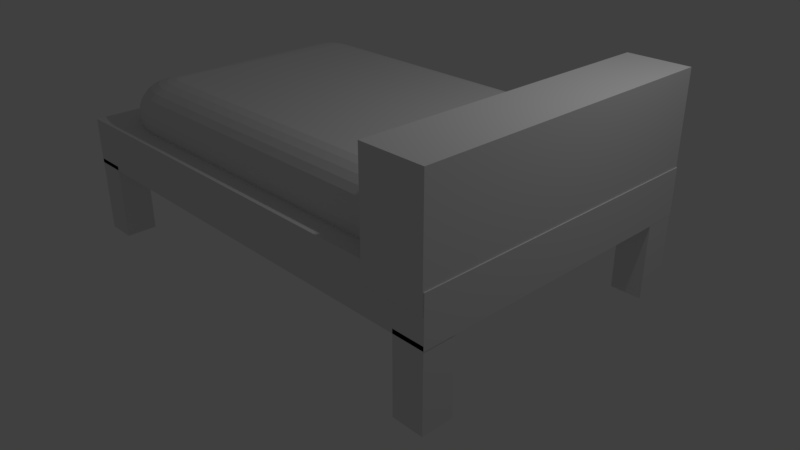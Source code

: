 # Source: bed.blend  (saved by Blender 2.78.0; exported with 4.5.12 LTS)
import bpy
from mathutils import Matrix  # noqa: F401  (used for matrix-valued properties, if any)

bpy.ops.wm.read_factory_settings(use_empty=True)
scene = bpy.context.scene
scene.name = 'Scene'

# ---- collections
col_collection_1 = bpy.data.collections.new('Collection 1'); scene.collection.children.link(col_collection_1)

# ---- world
world_world = bpy.data.worlds.new('World'); scene.world = world_world
world_world.color = (0.05088, 0.05088, 0.05088)
world_world.use_sun_shadow = False
world_world.sun_shadow_jitter_overblur = 0.0
world_world.cycles.sampling_method = 'MANUAL'

# ---- cameras
cam_camera = bpy.data.cameras.new('Camera')
cam_camera.clip_end = 100.0
cam_camera.lens = 35.0
cam_camera.sensor_width = 32.0
cam_camera.sensor_height = 18.0
cam_camera.ortho_scale = 7.314
cam_camera.dof.focus_distance = 0.0
cam_camera.dof.aperture_fstop = 128.0

# ---- lights
light_lamp = bpy.data.lights.new('Lamp', 'POINT')
light_lamp.transmission_factor = 0.0
light_lamp.cutoff_distance = 30.0
light_lamp.energy = 100.0
light_lamp.shadow_buffer_clip_start = 1.001
light_lamp.shadow_soft_size = 0.1
light_lamp.shadow_maximum_resolution = 0.006
light_lamp.use_absolute_resolution = True

# ---- meshes
me_sphere = bpy.data.meshes.new('Sphere')
me_sphere.from_pydata([(0.03806, 4.391, 0.9808), (4.751, 4.575, 0.9239), (4.785, 4.745, 0.8315), (4.814, 4.893, 0.7071), (4.838, 5.015, 0.5556), (4.856, 5.106, 0.3827), (4.868, 5.162, 0.1951), (4.871, 5.181, 7.55e-08), (4.868, 5.162, -0.1951), (4.856, 5.106, -0.3827), (4.838, 5.015, -0.5556), (4.814, 4.893, -0.7071), (4.785, 4.745, -0.8315), (0.07466, 4.575, -0.9239), (0.03806, 4.391, -0.9808), (4.751, 4.38, 0.9808), (4.823, 4.553, 0.9239), (4.889, 4.713, 0.8315), (4.947, 4.853, 0.7071), (4.994, 4.968, 0.5556), (5.03, 5.053, 0.3827), (5.051, 5.106, 0.1951), (5.059, 5.124, 7.55e-08), (5.051, 5.106, -0.1951), (5.03, 5.053, -0.3827), (4.994, 4.968, -0.5556), (4.947, 4.853, -0.7071), (4.889, 4.713, -0.8315), (4.823, 4.553, -0.9239), (0.07466, 4.38, -0.9808), (4.785, 4.362, 0.9808), (4.889, 4.518, 0.9239), (4.985, 4.662, 0.8315), (5.069, 4.788, 0.7071), (5.138, 4.891, 0.5556), (5.189, 4.968, 0.3827), (5.221, 5.015, 0.1951), (5.232, 5.031, 7.55e-08), (5.221, 5.015, -0.1951), (5.189, 4.968, -0.3827), (5.138, 4.891, -0.5556), (5.069, 4.788, -0.7071), (4.985, 4.662, -0.8315), (4.889, 4.518, -0.9239), (4.785, 4.362, -0.9808), (4.814, 4.338, 0.9808), (4.947, 4.47, 0.9239), (5.069, 4.593, 0.8315), (5.176, 4.7, 0.7071), (5.264, 4.788, 0.5556), (5.329, 4.853, 0.3827), (5.37, 4.893, 0.1951), (5.383, 4.907, 7.55e-08), (5.37, 4.893, -0.1951), (5.329, 4.853, -0.3827), (5.264, 4.788, -0.5556), (5.176, 4.7, -0.7071), (5.069, 4.593, -0.8315), (4.947, 4.47, -0.9239), (4.814, 4.338, -0.9808), (4.838, 4.308, 0.9808), (4.994, 4.412, 0.9239), (5.138, 4.508, 0.8315), (5.264, 4.593, 0.7071), (5.368, 4.662, 0.5556), (5.444, 4.713, 0.3827), (5.492, 4.745, 0.1951), (5.508, 4.755, 7.55e-08), (5.492, 4.745, -0.1951), (5.444, 4.713, -0.3827), (5.368, 4.662, -0.5556), (5.264, 4.593, -0.7071), (5.138, 4.508, -0.8315), (4.994, 4.412, -0.9239), (4.838, 4.308, -0.9808), (4.856, 4.274, 0.9808), (5.03, 4.346, 0.9239), (5.189, 4.412, 0.8315), (5.329, 4.47, 0.7071), (5.444, 4.518, 0.5556), (5.53, 4.553, 0.3827), (5.582, 4.575, 0.1951), (5.6, 4.582, 7.55e-08), (5.582, 4.575, -0.1951), (5.53, 4.553, -0.3827), (5.444, 4.518, -0.5556), (5.329, 4.47, -0.7071), (5.189, 4.412, -0.8315), (5.03, 4.346, -0.9239), (4.856, 4.274, -0.9808), (4.868, 4.238, 0.9808), (5.051, 4.274, 0.9239), (5.221, 4.308, 0.8315), (5.37, 4.338, 0.7071), (5.492, 4.362, 0.5556), (5.582, 4.38, 0.3827), (5.638, 4.391, 0.1951), (5.657, 4.395, 7.55e-08), (5.638, 4.391, -0.1951), (5.582, 4.38, -0.3827), (5.492, 4.362, -0.5556), (5.37, 4.338, -0.7071), (5.221, 4.308, -0.8315), (5.051, 4.274, -0.9239), (4.868, 4.238, -0.9808), (4.871, 4.2, 0.9808), (5.059, 4.2, 0.9239), (5.232, 4.2, 0.8315), (5.383, 4.2, 0.7071), (5.508, 4.2, 0.5556), (5.6, 4.2, 0.3827), (5.657, 4.2, 0.1951), (5.676, 4.2, 7.55e-08), (5.657, 4.2, -0.1951), (5.6, 4.2, -0.3827), (5.508, 4.2, -0.5556), (5.383, 4.2, -0.7071), (5.232, 4.2, -0.8315), (5.059, 4.2, -0.9239), (4.871, 4.2, -0.9808), (4.868, -0.03806, 0.9808), (5.051, -0.07466, 0.9239), (5.221, -0.1084, 0.8315), (5.37, -0.138, 0.7071), (5.492, -0.1622, 0.5556), (5.582, -0.1802, 0.3827), (5.638, -0.1913, 0.1951), (5.657, -0.1951, 7.55e-08), (5.638, -0.1913, -0.1951), (5.582, -0.1802, -0.3827), (5.492, -0.1622, -0.5556), (5.37, -0.138, -0.7071), (5.221, -0.1084, -0.8315), (5.051, -0.07466, -0.9239), (4.868, -0.03806, -0.9808), (4.856, -0.07466, 0.9808), (5.03, -0.1464, 0.9239), (5.189, -0.2126, 0.8315), (5.329, -0.2706, 0.7071), (5.444, -0.3182, 0.5556), (5.53, -0.3536, 0.3827), (5.582, -0.3753, 0.1951), (5.6, -0.3827, 7.55e-08), (5.582, -0.3753, -0.1951), (5.53, -0.3536, -0.3827), (5.444, -0.3182, -0.5556), (5.329, -0.2706, -0.7071), (5.189, -0.2126, -0.8315), (5.03, -0.1464, -0.9239), (4.856, -0.07466, -0.9808), (4.838, -0.1084, 0.9808), (4.994, -0.2126, 0.9239), (5.138, -0.3087, 0.8315), (5.264, -0.3928, 0.7071), (5.368, -0.4619, 0.5556), (5.444, -0.5133, 0.3827), (5.492, -0.5449, 0.1951), (5.508, -0.5556, 7.55e-08), (5.492, -0.5449, -0.1951), (5.444, -0.5133, -0.3827), (5.368, -0.4619, -0.5556), (5.264, -0.3928, -0.7071), (5.138, -0.3087, -0.8315), (4.994, -0.2126, -0.9239), (4.838, -0.1084, -0.9808), (4.814, -0.138, 0.9808), (4.947, -0.2706, 0.9239), (5.069, -0.3928, 0.8315), (5.176, -0.5, 0.7071), (5.264, -0.5879, 0.5556), (5.329, -0.6533, 0.3827), (5.37, -0.6935, 0.1951), (5.383, -0.7071, 7.55e-08), (5.37, -0.6935, -0.1951), (5.329, -0.6533, -0.3827), (5.264, -0.5879, -0.5556), (5.176, -0.5, -0.7071), (5.069, -0.3928, -0.8315), (4.947, -0.2706, -0.9239), (4.814, -0.138, -0.9808), (4.785, -0.1622, 0.9808), (4.889, -0.3182, 0.9239), (4.985, -0.4619, 0.8315), (5.069, -0.5879, 0.7071), (5.138, -0.6913, 0.5556), (5.189, -0.7682, 0.3827), (5.221, -0.8155, 0.1951), (5.232, -0.8315, 7.55e-08), (5.221, -0.8155, -0.1951), (5.189, -0.7682, -0.3827), (5.138, -0.6913, -0.5556), (5.069, -0.5879, -0.7071), (4.985, -0.4619, -0.8315), (4.889, -0.3182, -0.9239), (4.785, -0.1622, -0.9808), (4.751, -0.1802, 0.9808), (4.823, -0.3536, 0.9239), (4.889, -0.5133, 0.8315), (4.947, -0.6533, 0.7071), (4.994, -0.7682, 0.5556), (5.03, -0.8536, 0.3827), (5.051, -0.9061, 0.1951), (5.059, -0.9239, 7.55e-08), (5.051, -0.9061, -0.1951), (5.03, -0.8536, -0.3827), (4.994, -0.7682, -0.5556), (4.947, -0.6533, -0.7071), (4.889, -0.5133, -0.8315), (4.823, -0.3536, -0.9239), (4.751, -0.1802, -0.9808), (4.714, -0.1913, 0.9808), (4.751, -0.3753, 0.9239), (4.785, -0.5449, 0.8315), (4.814, -0.6935, 0.7071), (4.838, -0.8155, 0.5556), (4.856, -0.9061, 0.3827), (4.868, -0.9619, 0.1951), (4.871, -0.9808, 7.55e-08), (4.868, -0.9619, -0.1951), (4.856, -0.9061, -0.3827), (4.838, -0.8155, -0.5556), (4.814, -0.6935, -0.7071), (4.785, -0.5449, -0.8315), (4.751, -0.3753, -0.9239), (4.714, -0.1913, -0.9808), (-7.212e-09, -0.1951, 0.9808), (4.122e-08, -0.3827, 0.9239), (2.632e-08, -0.5556, 0.8315), (-2.584e-08, -0.7071, 0.7071), (-8.544e-08, -0.8315, 0.5556), (6.357e-08, -0.9239, 0.3827), (-8.544e-08, -0.9808, 0.1951), (-1.003e-07, -1.0, 7.55e-08), (-8.544e-08, -0.9808, -0.1951), (6.357e-08, -0.9239, -0.3827), (-8.544e-08, -0.8315, -0.5556), (-2.584e-08, -0.7071, -0.7071), (-1.094e-08, -0.5556, -0.8315), (3.964e-09, -0.3827, -0.9239), (3.964e-09, -0.1951, -0.9808), (-0.03806, -0.1913, 0.9808), (-0.07466, -0.3753, 0.9239), (-0.1084, -0.5449, 0.8315), (-0.1379, -0.6935, 0.7071), (-0.1622, -0.8155, 0.5556), (-0.1802, -0.9061, 0.3827), (-0.1913, -0.9619, 0.1951), (-0.1951, -0.9808, 7.55e-08), (-0.1913, -0.9619, -0.1951), (-0.1802, -0.9061, -0.3827), (-0.1622, -0.8155, -0.5556), (-0.1379, -0.6935, -0.7071), (-0.1084, -0.5449, -0.8315), (-0.07466, -0.3753, -0.9239), (-0.03806, -0.1913, -0.9808), (-0.07466, -0.1802, 0.9808), (-0.1464, -0.3536, 0.9239), (-0.2126, -0.5133, 0.8315), (-0.2706, -0.6533, 0.7071), (-0.3182, -0.7682, 0.5556), (-0.3536, -0.8536, 0.3827), (-0.3753, -0.9061, 0.1951), (-0.3827, -0.9239, 7.55e-08), (-0.3753, -0.9061, -0.1951), (-0.3536, -0.8536, -0.3827), (-0.3182, -0.7682, -0.5556), (-0.2706, -0.6533, -0.7071), (-0.2126, -0.5133, -0.8315), (-0.1464, -0.3536, -0.9239), (-0.07466, -0.1802, -0.9808), (-0.1084, -0.1622, 0.9808), (-0.2126, -0.3182, 0.9239), (-0.3087, -0.4619, 0.8315), (-0.3928, -0.5879, 0.7071), (-0.4619, -0.6913, 0.5556), (-0.5133, -0.7682, 0.3827), (-0.5449, -0.8155, 0.1951), (-0.5556, -0.8315, 7.55e-08), (-0.5449, -0.8155, -0.1951), (-0.5133, -0.7682, -0.3827), (-0.4619, -0.6913, -0.5556), (-0.3928, -0.5879, -0.7071), (-0.3087, -0.4619, -0.8315), (-0.2126, -0.3182, -0.9239), (-0.1084, -0.1622, -0.9808), (-0.1379, -0.138, 0.9808), (-0.2706, -0.2706, 0.9239), (-0.3928, -0.3928, 0.8315), (-0.5, -0.5, 0.7071), (-0.5879, -0.5879, 0.5556), (-0.6533, -0.6533, 0.3827), (-0.6935, -0.6935, 0.1951), (-0.7071, -0.7071, 7.55e-08), (-0.6935, -0.6935, -0.1951), (-0.6533, -0.6533, -0.3827), (-0.5879, -0.5879, -0.5556), (-0.5, -0.5, -0.7071), (-0.3928, -0.3928, -0.8315), (-0.2706, -0.2706, -0.9239), (-0.1379, -0.1379, -0.9808), (-2.709e-07, 4.2, 1.0), (-0.1622, -0.1084, 0.9808), (-0.3182, -0.2126, 0.9239), (-0.4619, -0.3087, 0.8315), (-0.5879, -0.3928, 0.7071), (-0.6913, -0.4619, 0.5556), (-0.7682, -0.5133, 0.3827), (-0.8155, -0.5449, 0.1951), (-0.8315, -0.5556, 7.55e-08), (-0.8155, -0.5449, -0.1951), (-0.7682, -0.5133, -0.3827), (-0.6913, -0.4619, -0.5556), (-0.5879, -0.3928, -0.7071), (-0.4619, -0.3087, -0.8315), (-0.3182, -0.2126, -0.9239), (-0.1622, -0.1084, -0.9808), (-0.1802, -0.07466, 0.9808), (-0.3536, -0.1464, 0.9239), (-0.5133, -0.2126, 0.8315), (-0.6533, -0.2706, 0.7071), (-0.7682, -0.3182, 0.5556), (-0.8536, -0.3536, 0.3827), (-0.9061, -0.3753, 0.1951), (-0.9239, -0.3827, 7.55e-08), (-0.9061, -0.3753, -0.1951), (-0.8536, -0.3536, -0.3827), (-0.7682, -0.3182, -0.5556), (-0.6533, -0.2706, -0.7071), (-0.5133, -0.2126, -0.8315), (-0.3536, -0.1464, -0.9239), (-0.1802, -0.07466, -0.9808), (-0.1913, -0.03806, 0.9808), (-0.3753, -0.07466, 0.9239), (-0.5449, -0.1084, 0.8315), (-0.6935, -0.1379, 0.7071), (-0.8155, -0.1622, 0.5556), (-0.9061, -0.1802, 0.3827), (-0.9619, -0.1913, 0.1951), (-0.9808, -0.1951, 7.55e-08), (-0.9619, -0.1913, -0.1951), (-0.9061, -0.1802, -0.3827), (-0.8155, -0.1622, -0.5556), (-0.6935, -0.1379, -0.7071), (-0.5449, -0.1084, -0.8315), (-0.3753, 4.125, -0.9239), (-0.1913, -0.03806, -0.9808), (-0.1951, 4.2, 0.9808), (-0.3827, 4.2, 0.9239), (-0.5556, 4.2, 0.8315), (-0.7071, 4.2, 0.7071), (-0.8315, 4.2, 0.5556), (-0.9239, 4.2, 0.3827), (-0.9808, 4.2, 0.1951), (-1.0, 4.2, 7.55e-08), (-0.9808, 4.2, -0.1951), (-0.9239, 4.2, -0.3827), (-0.8315, 4.2, -0.5556), (-0.7071, 4.2, -0.7071), (-0.5556, 4.2, -0.8315), (-0.3827, 4.2, -0.9239), (-0.1951, -3.155e-07, -0.9808), (-0.1913, 4.238, 0.9808), (-0.3753, 4.274, 0.9239), (-0.5449, 4.308, 0.8315), (-0.6935, 4.338, 0.7071), (-0.8155, 4.362, 0.5556), (-0.9061, 4.38, 0.3827), (-0.9619, 4.391, 0.1951), (-0.9808, 4.395, 7.55e-08), (-0.9619, 4.391, -0.1951), (-0.9061, 4.38, -0.3827), (-0.8155, 4.362, -0.5556), (-0.6935, 4.338, -0.7071), (-0.5449, 4.308, -0.8315), (-0.3753, 4.274, -0.9239), (-0.1913, 4.238, -0.9808), (-0.1802, 4.274, 0.9808), (-0.3536, 4.346, 0.9239), (-0.5133, 4.412, 0.8315), (-0.6533, 4.47, 0.7071), (-0.7682, 4.518, 0.5556), (-0.8536, 4.553, 0.3827), (-0.9061, 4.575, 0.1951), (-0.9239, 4.582, 7.55e-08), (-0.9061, 4.575, -0.1951), (-0.8536, 4.553, -0.3827), (-0.7682, 4.518, -0.5556), (-0.6533, 4.47, -0.7071), (-0.5133, 4.412, -0.8315), (-0.3536, 4.346, -0.9239), (-0.1802, 4.274, -0.9808), (-0.1622, 4.308, 0.9808), (-0.3182, 4.412, 0.9239), (-0.4619, 4.508, 0.8315), (-0.5879, 4.593, 0.7071), (-0.6913, 4.662, 0.5556), (-0.7682, 4.713, 0.3827), (-0.8155, 4.745, 0.1951), (-0.8315, 4.755, 7.55e-08), (-0.8155, 4.745, -0.1951), (-0.7682, 4.713, -0.3827), (-0.6913, 4.662, -0.5556), (-0.5879, 4.593, -0.7071), (-0.4619, 4.508, -0.8315), (-0.3182, 4.412, -0.9239), (-0.1622, 4.308, -0.9808), (-0.1379, 4.338, 0.9808), (-0.2706, 4.47, 0.9239), (-0.3928, 4.593, 0.8315), (-0.5, 4.7, 0.7071), (-0.5879, 4.788, 0.5556), (-0.6533, 4.853, 0.3827), (-0.6935, 4.893, 0.1951), (-0.7071, 4.907, 7.55e-08), (-0.6935, 4.893, -0.1951), (-0.6533, 4.853, -0.3827), (-0.5879, 4.788, -0.5556), (-0.5, 4.7, -0.7071), (-0.3928, 4.593, -0.8315), (-0.2706, 4.47, -0.9239), (-0.1379, 4.338, -0.9808), (-0.1084, 4.362, 0.9808), (-0.2126, 4.518, 0.9239), (-0.3087, 4.662, 0.8315), (-0.3928, 4.788, 0.7071), (-0.4619, 4.891, 0.5556), (-0.5133, 4.968, 0.3827), (-0.5449, 5.015, 0.1951), (-0.5556, 5.031, 7.55e-08), (-0.5449, 5.015, -0.1951), (-0.5133, 4.968, -0.3827), (-0.4619, 4.891, -0.5556), (-0.3928, 4.788, -0.7071), (-0.3087, 4.662, -0.8315), (-0.2126, 4.518, -0.9239), (-0.1084, 4.362, -0.9808), (-0.07466, 4.38, 0.9808), (-0.1464, 4.553, 0.9239), (-0.2126, 4.713, 0.8315), (-0.2706, 4.853, 0.7071), (-0.3182, 4.968, 0.5556), (-0.3536, 5.053, 0.3827), (-0.3753, 5.106, 0.1951), (-0.3827, 5.124, 7.55e-08), (-0.3753, 5.106, -0.1951), (-0.3536, 5.053, -0.3827), (-0.3182, 4.968, -0.5556), (-0.2706, 4.853, -0.7071), (-0.2126, 4.713, -0.8315), (-0.1464, 4.553, -0.9239), (-0.07466, 4.38, -0.9808), (-0.03806, 4.391, 0.9808), (-0.07466, 4.575, 0.9239), (-0.1084, 4.745, 0.8315), (-0.1379, 4.893, 0.7071), (-0.1622, 5.015, 0.5556), (-0.1802, 5.106, 0.3827), (-0.1913, 5.162, 0.1951), (-0.1951, 5.181, 7.55e-08), (-0.1913, 5.162, -0.1951), (-0.1802, 5.106, -0.3827), (-0.1622, 5.015, -0.5556), (-0.1379, 4.893, -0.7071), (-0.1084, 4.745, -0.8315), (-0.07466, 4.575, -0.9239), (-0.03806, 4.391, -0.9808), (3.749e-08, 4.395, 0.9808), (7.847e-08, 4.582, 0.9239), (1.083e-07, 4.755, 0.8315), (1.53e-07, 4.907, 0.7071), (2.722e-07, 5.031, 0.5556), (6.357e-08, 5.124, 0.3827), (2.573e-07, 5.181, 0.1951), (2.722e-07, 5.2, 7.55e-08), (2.573e-07, 5.181, -0.1951), (6.357e-08, 5.124, -0.3827), (2.722e-07, 5.031, -0.5556), (1.53e-07, 4.907, -0.7071), (1.232e-07, 4.755, -0.8315), (7.847e-08, 4.582, -0.9239), (1.514e-08, 4.395, -0.9808), (0.0, 4.2, -1.0)], [], [(468, 467, 1, 2), (476, 475, 9, 10), (469, 468, 2, 3), (477, 476, 10, 11), (470, 469, 3, 4), (478, 477, 11, 12), (471, 470, 4, 5), (479, 478, 12, 13), (472, 471, 5, 6), (480, 479, 13, 14), (473, 472, 6, 7), (466, 300, 0), (481, 480, 14), (474, 473, 7, 8), (467, 466, 0, 1), (475, 474, 8, 9), (8, 7, 22, 23), (1, 0, 15, 16), (9, 8, 23, 24), (2, 1, 16, 17), (10, 9, 24, 25), (3, 2, 17, 18), (11, 10, 25, 26), (4, 3, 18, 19), (12, 11, 26, 27), (5, 4, 19, 20), (13, 12, 27, 28), (6, 5, 20, 21), (14, 13, 28, 29), (7, 6, 21, 22), (0, 300, 15), (481, 14, 29), (27, 26, 41, 42), (20, 19, 34, 35), (28, 27, 42, 43), (21, 20, 35, 36), (29, 28, 43, 44), (22, 21, 36, 37), (15, 300, 30), (481, 29, 44), (23, 22, 37, 38), (16, 15, 30, 31), (24, 23, 38, 39), (17, 16, 31, 32), (25, 24, 39, 40), (18, 17, 32, 33), (26, 25, 40, 41), (19, 18, 33, 34), (39, 38, 53, 54), (32, 31, 46, 47), (40, 39, 54, 55), (33, 32, 47, 48), (41, 40, 55, 56), (34, 33, 48, 49), (42, 41, 56, 57), (35, 34, 49, 50), (43, 42, 57, 58), (36, 35, 50, 51), (44, 43, 58, 59), (37, 36, 51, 52), (30, 300, 45), (481, 44, 59), (38, 37, 52, 53), (31, 30, 45, 46), (58, 57, 72, 73), (51, 50, 65, 66), (59, 58, 73, 74), (52, 51, 66, 67), (45, 300, 60), (481, 59, 74), (53, 52, 67, 68), (46, 45, 60, 61), (54, 53, 68, 69), (47, 46, 61, 62), (55, 54, 69, 70), (48, 47, 62, 63), (56, 55, 70, 71), (49, 48, 63, 64), (57, 56, 71, 72), (50, 49, 64, 65), (62, 61, 76, 77), (70, 69, 84, 85), (63, 62, 77, 78), (71, 70, 85, 86), (64, 63, 78, 79), (72, 71, 86, 87), (65, 64, 79, 80), (73, 72, 87, 88), (66, 65, 80, 81), (74, 73, 88, 89), (67, 66, 81, 82), (60, 300, 75), (481, 74, 89), (68, 67, 82, 83), (61, 60, 75, 76), (69, 68, 83, 84), (81, 80, 95, 96), (89, 88, 103, 104), (82, 81, 96, 97), (75, 300, 90), (481, 89, 104), (83, 82, 97, 98), (76, 75, 90, 91), (84, 83, 98, 99), (77, 76, 91, 92), (85, 84, 99, 100), (78, 77, 92, 93), (86, 85, 100, 101), (79, 78, 93, 94), (87, 86, 101, 102), (80, 79, 94, 95), (88, 87, 102, 103), (100, 99, 114, 115), (93, 92, 107, 108), (101, 100, 115, 116), (94, 93, 108, 109), (102, 101, 116, 117), (95, 94, 109, 110), (103, 102, 117, 118), (96, 95, 110, 111), (104, 103, 118, 119), (97, 96, 111, 112), (90, 300, 105), (481, 104, 119), (98, 97, 112, 113), (91, 90, 105, 106), (99, 98, 113, 114), (92, 91, 106, 107), (119, 118, 133, 134), (112, 111, 126, 127), (105, 300, 120), (481, 119, 134), (113, 112, 127, 128), (106, 105, 120, 121), (114, 113, 128, 129), (107, 106, 121, 122), (115, 114, 129, 130), (108, 107, 122, 123), (116, 115, 130, 131), (109, 108, 123, 124), (117, 116, 131, 132), (110, 109, 124, 125), (118, 117, 132, 133), (111, 110, 125, 126), (123, 122, 137, 138), (131, 130, 145, 146), (124, 123, 138, 139), (132, 131, 146, 147), (125, 124, 139, 140), (133, 132, 147, 148), (126, 125, 140, 141), (134, 133, 148, 149), (127, 126, 141, 142), (120, 300, 135), (481, 134, 149), (128, 127, 142, 143), (121, 120, 135, 136), (129, 128, 143, 144), (122, 121, 136, 137), (130, 129, 144, 145), (142, 141, 156, 157), (135, 300, 150), (481, 149, 164), (143, 142, 157, 158), (136, 135, 150, 151), (144, 143, 158, 159), (137, 136, 151, 152), (145, 144, 159, 160), (138, 137, 152, 153), (146, 145, 160, 161), (139, 138, 153, 154), (147, 146, 161, 162), (140, 139, 154, 155), (148, 147, 162, 163), (141, 140, 155, 156), (149, 148, 163, 164), (161, 160, 175, 176), (154, 153, 168, 169), (162, 161, 176, 177), (155, 154, 169, 170), (163, 162, 177, 178), (156, 155, 170, 171), (164, 163, 178, 179), (157, 156, 171, 172), (150, 300, 165), (481, 164, 179), (158, 157, 172, 173), (151, 150, 165, 166), (159, 158, 173, 174), (152, 151, 166, 167), (160, 159, 174, 175), (153, 152, 167, 168), (481, 179, 194), (173, 172, 187, 188), (166, 165, 180, 181), (174, 173, 188, 189), (167, 166, 181, 182), (175, 174, 189, 190), (168, 167, 182, 183), (176, 175, 190, 191), (169, 168, 183, 184), (177, 176, 191, 192), (170, 169, 184, 185), (178, 177, 192, 193), (171, 170, 185, 186), (179, 178, 193, 194), (172, 171, 186, 187), (165, 300, 180), (192, 191, 206, 207), (185, 184, 199, 200), (193, 192, 207, 208), (186, 185, 200, 201), (194, 193, 208, 209), (187, 186, 201, 202), (180, 300, 195), (481, 194, 209), (188, 187, 202, 203), (181, 180, 195, 196), (189, 188, 203, 204), (182, 181, 196, 197), (190, 189, 204, 205), (183, 182, 197, 198), (191, 190, 205, 206), (184, 183, 198, 199), (196, 195, 210, 211), (204, 203, 218, 219), (197, 196, 211, 212), (205, 204, 219, 220), (198, 197, 212, 213), (206, 205, 220, 221), (199, 198, 213, 214), (207, 206, 221, 222), (200, 199, 214, 215), (208, 207, 222, 223), (201, 200, 215, 216), (209, 208, 223, 224), (202, 201, 216, 217), (195, 300, 210), (481, 209, 224), (203, 202, 217, 218), (215, 214, 229, 230), (223, 222, 237, 238), (216, 215, 230, 231), (224, 223, 238, 239), (217, 216, 231, 232), (210, 300, 225), (481, 224, 239), (218, 217, 232, 233), (211, 210, 225, 226), (219, 218, 233, 234), (212, 211, 226, 227), (220, 219, 234, 235), (213, 212, 227, 228), (221, 220, 235, 236), (214, 213, 228, 229), (222, 221, 236, 237), (234, 233, 248, 249), (227, 226, 241, 242), (235, 234, 249, 250), (228, 227, 242, 243), (236, 235, 250, 251), (229, 228, 243, 244), (237, 236, 251, 252), (230, 229, 244, 245), (238, 237, 252, 253), (231, 230, 245, 246), (239, 238, 253, 254), (232, 231, 246, 247), (225, 300, 240), (481, 239, 254), (233, 232, 247, 248), (226, 225, 240, 241), (253, 252, 267, 268), (246, 245, 260, 261), (254, 253, 268, 269), (247, 246, 261, 262), (240, 300, 255), (481, 254, 269), (248, 247, 262, 263), (241, 240, 255, 256), (249, 248, 263, 264), (242, 241, 256, 257), (250, 249, 264, 265), (243, 242, 257, 258), (251, 250, 265, 266), (244, 243, 258, 259), (252, 251, 266, 267), (245, 244, 259, 260), (257, 256, 271, 272), (265, 264, 279, 280), (258, 257, 272, 273), (266, 265, 280, 281), (259, 258, 273, 274), (267, 266, 281, 282), (260, 259, 274, 275), (268, 267, 282, 283), (261, 260, 275, 276), (269, 268, 283, 284), (262, 261, 276, 277), (255, 300, 270), (481, 269, 284), (263, 262, 277, 278), (256, 255, 270, 271), (264, 263, 278, 279), (276, 275, 290, 291), (284, 283, 298, 299), (277, 276, 291, 292), (270, 300, 285), (481, 284, 299), (278, 277, 292, 293), (271, 270, 285, 286), (279, 278, 293, 294), (272, 271, 286, 287), (280, 279, 294, 295), (273, 272, 287, 288), (281, 280, 295, 296), (274, 273, 288, 289), (282, 281, 296, 297), (275, 274, 289, 290), (283, 282, 297, 298), (295, 294, 310, 311), (288, 287, 303, 304), (296, 295, 311, 312), (289, 288, 304, 305), (297, 296, 312, 313), (290, 289, 305, 306), (298, 297, 313, 314), (291, 290, 306, 307), (299, 298, 314, 315), (292, 291, 307, 308), (285, 300, 301), (481, 299, 315), (293, 292, 308, 309), (286, 285, 301, 302), (294, 293, 309, 310), (287, 286, 302, 303), (315, 314, 329, 330), (308, 307, 322, 323), (301, 300, 316), (481, 315, 330), (309, 308, 323, 324), (302, 301, 316, 317), (310, 309, 324, 325), (303, 302, 317, 318), (311, 310, 325, 326), (304, 303, 318, 319), (312, 311, 326, 327), (305, 304, 319, 320), (313, 312, 327, 328), (306, 305, 320, 321), (314, 313, 328, 329), (307, 306, 321, 322), (327, 326, 341, 342), (320, 319, 334, 335), (328, 327, 342, 343), (321, 320, 335, 336), (329, 328, 343, 344), (322, 321, 336, 337), (330, 329, 344, 345), (323, 322, 337, 338), (316, 300, 331), (481, 330, 345), (324, 323, 338, 339), (317, 316, 331, 332), (325, 324, 339, 340), (318, 317, 332, 333), (326, 325, 340, 341), (319, 318, 333, 334), (331, 300, 346), (481, 345, 360), (339, 338, 353, 354), (332, 331, 346, 347), (340, 339, 354, 355), (333, 332, 347, 348), (341, 340, 355, 356), (334, 333, 348, 349), (342, 341, 356, 357), (335, 334, 349, 350), (343, 342, 357, 358), (336, 335, 350, 351), (344, 343, 358, 359), (337, 336, 351, 352), (345, 344, 359, 360), (338, 337, 352, 353), (350, 349, 364, 365), (358, 357, 372, 373), (351, 350, 365, 366), (359, 358, 373, 374), (352, 351, 366, 367), (360, 359, 374, 375), (353, 352, 367, 368), (346, 300, 361), (481, 360, 375), (354, 353, 368, 369), (347, 346, 361, 362), (355, 354, 369, 370), (348, 347, 362, 363), (356, 355, 370, 371), (349, 348, 363, 364), (357, 356, 371, 372), (369, 368, 383, 384), (362, 361, 376, 377), (370, 369, 384, 385), (363, 362, 377, 378), (371, 370, 385, 386), (364, 363, 378, 379), (372, 371, 386, 387), (365, 364, 379, 380), (373, 372, 387, 388), (366, 365, 380, 381), (374, 373, 388, 389), (367, 366, 381, 382), (375, 374, 389, 390), (368, 367, 382, 383), (361, 300, 376), (481, 375, 390), (388, 387, 402, 403), (381, 380, 395, 396), (389, 388, 403, 404), (382, 381, 396, 397), (390, 389, 404, 405), (383, 382, 397, 398), (376, 300, 391), (481, 390, 405), (384, 383, 398, 399), (377, 376, 391, 392), (385, 384, 399, 400), (378, 377, 392, 393), (386, 385, 400, 401), (379, 378, 393, 394), (387, 386, 401, 402), (380, 379, 394, 395), (392, 391, 406, 407), (400, 399, 414, 415), (393, 392, 407, 408), (401, 400, 415, 416), (394, 393, 408, 409), (402, 401, 416, 417), (395, 394, 409, 410), (403, 402, 417, 418), (396, 395, 410, 411), (404, 403, 418, 419), (397, 396, 411, 412), (405, 404, 419, 420), (398, 397, 412, 413), (391, 300, 406), (481, 405, 420), (399, 398, 413, 414), (411, 410, 425, 426), (419, 418, 433, 434), (412, 411, 426, 427), (420, 419, 434, 435), (413, 412, 427, 428), (406, 300, 421), (481, 420, 435), (414, 413, 428, 429), (407, 406, 421, 422), (415, 414, 429, 430), (408, 407, 422, 423), (416, 415, 430, 431), (409, 408, 423, 424), (417, 416, 431, 432), (410, 409, 424, 425), (418, 417, 432, 433), (430, 429, 444, 445), (423, 422, 437, 438), (431, 430, 445, 446), (424, 423, 438, 439), (432, 431, 446, 447), (425, 424, 439, 440), (433, 432, 447, 448), (426, 425, 440, 441), (434, 433, 448, 449), (427, 426, 441, 442), (435, 434, 449, 450), (428, 427, 442, 443), (421, 300, 436), (481, 435, 450), (429, 428, 443, 444), (422, 421, 436, 437), (449, 448, 463, 464), (442, 441, 456, 457), (450, 449, 464, 465), (443, 442, 457, 458), (436, 300, 451), (481, 450, 465), (444, 443, 458, 459), (437, 436, 451, 452), (445, 444, 459, 460), (438, 437, 452, 453), (446, 445, 460, 461), (439, 438, 453, 454), (447, 446, 461, 462), (440, 439, 454, 455), (448, 447, 462, 463), (441, 440, 455, 456), (461, 460, 475, 476), (454, 453, 468, 469), (462, 461, 476, 477), (455, 454, 469, 470), (463, 462, 477, 478), (456, 455, 470, 471), (464, 463, 478, 479), (457, 456, 471, 472), (465, 464, 479, 480), (458, 457, 472, 473), (451, 300, 466), (481, 465, 480), (459, 458, 473, 474), (452, 451, 466, 467), (460, 459, 474, 475), (453, 452, 467, 468)])
me_sphere.use_remesh_preserve_volume = False
me_sphere.use_remesh_preserve_attributes = False
me_sphere.use_mirror_vertex_groups = False
me_sphere.update()
me_cube_001 = bpy.data.meshes.new('Cube.001')
me_cube_001.from_pydata([(0.7295, -1.005, 0.184), (0.7295, -1.005, 4.851), (0.7295, 1.0, 0.184), (0.7295, 1.0, 4.851), (0.9962, -1.005, 0.184), (0.9962, -1.005, 4.851), (0.9962, 1.0, 0.184), (0.9962, 1.0, 4.851), (0.8664, 0.7921, -4.154), (0.8664, 0.7921, -0.8211), (0.8664, 0.9921, -4.154), (0.8664, 0.9921, -0.8211), (0.9997, 0.7921, -4.154), (0.9997, 0.7921, -0.8211), (0.9997, 0.9921, -4.154), (0.9997, 0.9921, -0.8211), (-0.9988, 0.7921, -4.154), (-0.9988, 0.7921, -0.8211), (-0.9988, 0.9921, -4.154), (-0.9988, 0.9921, -0.8211), (-0.8655, 0.7921, -4.154), (-0.8655, 0.7921, -0.8211), (-0.8655, 0.9921, -4.154), (-0.8655, 0.9921, -0.8211), (-0.9988, -1.0, -4.154), (-0.9988, -1.0, -0.8211), (-0.9988, -0.8001, -4.154), (-0.9988, -0.8001, -0.8211), (-0.8655, -1.0, -4.154), (-0.8655, -1.0, -0.8211), (-0.8655, -0.8001, -4.154), (-0.8655, -0.8001, -0.8211), (0.8654, -1.0, -4.154), (0.8654, -1.0, -0.8211), (0.8654, -0.8001, -4.154), (0.8654, -0.8001, -0.8211), (0.9987, -1.0, -4.154), (0.9987, -1.0, -0.8211), (0.9987, -0.8001, -4.154), (0.9987, -0.8001, -0.8211), (-1.0, -1.0, -1.0), (-1.0, -1.0, 1.0), (-1.0, 1.0, -1.0), (-1.0, 1.0, 1.0), (1.0, -1.0, -1.0), (1.0, -1.0, 1.0), (1.0, 1.0, -1.0), (1.0, 1.0, 1.0)], [], [(0, 1, 3, 2), (2, 3, 7, 6), (6, 7, 5, 4), (4, 5, 1, 0), (2, 6, 4, 0), (7, 3, 1, 5), (8, 9, 11, 10), (10, 11, 15, 14), (14, 15, 13, 12), (12, 13, 9, 8), (10, 14, 12, 8), (15, 11, 9, 13), (16, 17, 19, 18), (18, 19, 23, 22), (22, 23, 21, 20), (20, 21, 17, 16), (18, 22, 20, 16), (23, 19, 17, 21), (24, 25, 27, 26), (26, 27, 31, 30), (30, 31, 29, 28), (28, 29, 25, 24), (26, 30, 28, 24), (31, 27, 25, 29), (32, 33, 35, 34), (34, 35, 39, 38), (38, 39, 37, 36), (36, 37, 33, 32), (34, 38, 36, 32), (39, 35, 33, 37), (40, 41, 43, 42), (42, 43, 47, 46), (46, 47, 45, 44), (44, 45, 41, 40), (42, 46, 44, 40), (47, 43, 41, 45)])
me_cube_001.use_remesh_preserve_volume = False
me_cube_001.use_remesh_preserve_attributes = False
me_cube_001.use_mirror_vertex_groups = False
me_cube_001.update()

# ---- objects
ob_sphere = bpy.data.objects.new('Sphere', me_sphere)
ob_cube = bpy.data.objects.new('Cube', me_cube_001)
ob_lamp = bpy.data.objects.new('Lamp', light_lamp)
ob_camera = bpy.data.objects.new('Camera', cam_camera)

# ---- transforms, parenting, visibility, modifiers, constraints
ob_sphere.location = (-1.966, -1.225, 1.68)
ob_sphere.scale = (0.8, 0.56, 0.46)
ob_sphere.lineart.crease_threshold = 0.0
ob_cube.location = (0.0, 0.0, 1.24)
ob_cube.scale = (3.0, 2.0, 0.3)
ob_cube.lineart.crease_threshold = 0.0
ob_lamp.location = (4.076, 1.005, 5.904)
ob_lamp.rotation_euler = (0.6503, 0.05522, 1.866)
ob_lamp.lock_rotations_4d = False
ob_lamp.empty_display_type = 'ARROWS'
ob_lamp.color = (0.0, 0.0, 0.0, 0.0)
ob_lamp.lineart.crease_threshold = 0.0
ob_camera.location = (7.481, -6.508, 5.344)
ob_camera.rotation_euler = (1.109, 0.0, 0.8149)
ob_camera.lock_rotations_4d = False
ob_camera.empty_display_type = 'ARROWS'
ob_camera.color = (0.0, 0.0, 0.0, 0.0)
ob_camera.display_type = 'WIRE'
ob_camera.lineart.crease_threshold = 0.0

# ---- collection membership
col_collection_1.objects.link(ob_sphere)
col_collection_1.objects.link(ob_cube)
col_collection_1.objects.link(ob_lamp)
col_collection_1.objects.link(ob_camera)

# ---- scene / render settings (as saved in the file)
scene.camera = ob_camera
scene.frame_start = 1; scene.frame_end = 250; scene.frame_set(1)
scene.render.engine = 'BLENDER_EEVEE_NEXT'
scene.render.resolution_percentage = 50
scene.render.dither_intensity = 0.0
scene.cycles.use_denoising = False
scene.cycles.samples = 128
scene.cycles.sampling_pattern = 'TABULATED_SOBOL'
scene.cycles.light_sampling_threshold = 0.0
scene.cycles.use_adaptive_sampling = False
scene.cycles.use_light_tree = False
scene.cycles.blur_glossy = 0.0
scene.cycles.sample_clamp_indirect = 0.0
scene.view_settings.view_transform = 'Standard'
bpy.context.view_layer.update()
